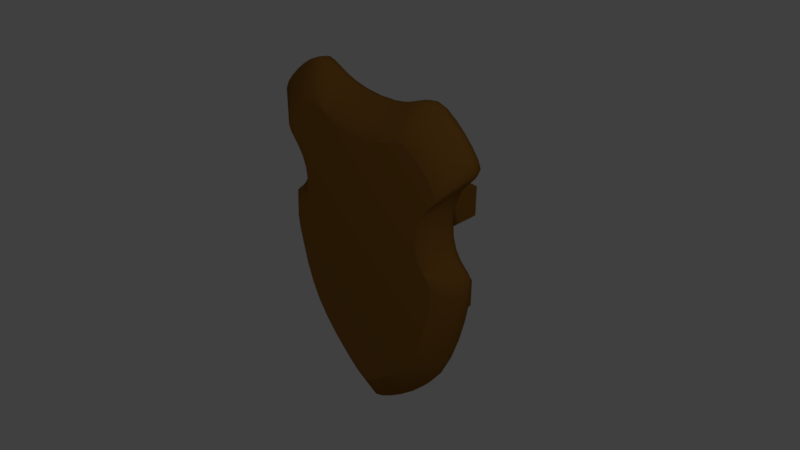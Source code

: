 # Source: EscudoAragorn.blend  (saved by Blender 2.78.0; exported with 4.5.12 LTS)
import bpy
from mathutils import Matrix  # noqa: F401  (used for matrix-valued properties, if any)

bpy.ops.wm.read_factory_settings(use_empty=True)
scene = bpy.context.scene
scene.name = 'Scene'

# ---- collections
col_collection_1 = bpy.data.collections.new('Collection 1'); scene.collection.children.link(col_collection_1)

# ---- materials (node trees are filled in below, after node groups)
mat_matescudoar = bpy.data.materials.new('MatEscudoAr')
mat_matescudoar.alpha_threshold = 0.0
mat_matescudoar.use_transparent_shadow = False
mat_matescudoar.diffuse_color = (0.281, 0.1243, 0.0215, 1.0)
mat_matescudoar.specular_color = (0.4672, 0.2599, 0.05203)
mat_matescudoar.roughness = 0.5
mat_matescudoar.specular_intensity = 0.3

# ---- material node trees

# ---- world
world_world = bpy.data.worlds.new('World'); scene.world = world_world
world_world.color = (0.05088, 0.05088, 0.05088)
world_world.use_sun_shadow = False
world_world.sun_shadow_jitter_overblur = 0.0
world_world.cycles.sampling_method = 'MANUAL'

# ---- cameras
cam_camera = bpy.data.cameras.new('Camera')
cam_camera.clip_end = 100.0
cam_camera.lens = 35.0
cam_camera.sensor_width = 32.0
cam_camera.sensor_height = 18.0
cam_camera.ortho_scale = 7.314
cam_camera.dof.focus_distance = 0.0
cam_camera.dof.aperture_fstop = 128.0

# ---- lights
light_lamp = bpy.data.lights.new('Lamp', 'POINT')
light_lamp.transmission_factor = 0.0
light_lamp.cutoff_distance = 30.0
light_lamp.energy = 100.0
light_lamp.shadow_buffer_clip_start = 1.001
light_lamp.shadow_soft_size = 0.1
light_lamp.shadow_maximum_resolution = 0.006
light_lamp.use_absolute_resolution = True

# ---- meshes
me_escudo_ar = bpy.data.meshes.new('Escudo_Ar')
me_escudo_ar.from_pydata([(-0.549, -0.162, 0.093), (-0.6135, 0.2464, 0.093), (-0.5569, 0.7654, 0.093), (-0.6358, 0.8749, 0.093), (-0.6218, 0.908, 0.093), (-0.4819, 1.049, 0.093), (-0.4276, 1.083, 0.093), (-0.382, 1.096, 0.093), (-0.3429, 1.089, 0.093), (-0.2996, 1.072, 0.093), (-0.09191, 1.01, 0.093), (0.02078, 1.003, 0.093), (0.1341, 1.01, 0.093), (0.2905, 1.05, 0.093), (0.342, 1.072, 0.093), (0.4509, 1.083, 0.093), (0.5602, 1.003, 0.093), (0.6539, 0.848, 0.093), (0.6225, 0.8126, 0.093), (0.5814, 0.7659, 0.093), (0.5402, 0.705, 0.093), (0.5084, 0.6271, 0.093), (0.5036, 0.4359, 0.093), (0.6087, 0.2662, 0.093), (0.6268, 0.2464, 0.093), (0.5556, -0.161, 0.093), (0.5056, -0.2984, 0.093), (0.4452, -0.4177, 0.093), (0.3692, -0.5217, 0.093), (0.1011, -0.7749, 0.093), (-0.2851, -0.6207, 0.093), (-0.3746, -0.5224, 0.093), (-0.3931, -0.3309, -0.09296), (-0.5256, 0.09712, -0.09296), (-0.5341, 0.1771, -0.09296), (-0.5304, 0.2268, -0.09296), (-0.443, 0.3288, -0.09296), (-0.4516, 0.5827, -0.09296), (-0.5371, 0.6974, -0.09296), (-0.5506, 0.7302, -0.09296), (-0.535, 0.7674, -0.09296), (-0.4615, 0.8507, -0.09296), (-0.4137, 0.8902, -0.09296), (-0.3636, 0.9212, -0.09296), (-0.2284, 0.9123, -0.09296), (-0.1865, 0.8946, -0.09296), (-0.1354, 0.8776, -0.093), (-0.06936, 0.8647, -0.09296), (0.1039, 0.8647, -0.09296), (0.1707, 0.8777, -0.09296), (0.222, 0.8945, -0.09296), (0.2975, 0.9274, -0.09296), (0.3838, 0.9205, -0.09296), (0.5241, 0.8084, -0.09296), (0.5005, 0.6288, -0.09296), (0.4691, 0.5825, -0.09296), (0.5202, 0.2507, -0.09296), (0.5412, 0.2278, -0.09296), (0.5452, 0.1794, -0.09296), (0.5356, 0.09966, -0.09296), (0.4831, -0.118, -0.09296), (0.4417, -0.2316, -0.09296), (0.3912, -0.3314, -0.09296), (0.2525, -0.5001, -0.09296), (0.1047, -0.629, -0.09296), (-0.04813, -0.6686, -0.09296), (-0.1064, -0.6297, -0.09296), (-0.4836, -0.4301, 0.053), (-0.4397, -0.231, -0.09296), (-0.4682, -0.1184, -0.09296), (-0.5876, -0.1688, 0.053), (-0.4976, -0.005132, -0.09296), (-0.6466, 0.0963, 0.053), (-0.5103, 0.2525, -0.09296), (-0.6277, 0.2874, 0.053), (-0.4869, 0.2731, -0.09296), (-0.464, 0.2962, -0.09296), (-0.545, 0.3813, 0.053), (-0.4268, 0.3778, -0.09296), (-0.4202, 0.449, -0.09296), (-0.4292, 0.5239, -0.09296), (-0.5555, 0.6936, 0.053), (-0.4808, 0.629, -0.09296), (-0.511, 0.6658, -0.09296), (-0.5035, 0.8081, -0.09296), (-0.5677, 1.023, 0.053), (-0.4474, 1.11, 0.053), (-0.3127, 0.9357, -0.09296), (-0.3847, 1.128, 0.053), (-0.2676, 0.9278, -0.09296), (-0.3292, 1.118, 0.053), (-0.2295, 1.077, 0.053), (-0.08541, 1.04, 0.053), (0.01699, 0.8594, -0.09296), (0.0208, 1.034, 0.053), (0.2099, 1.056, 0.053), (0.2623, 0.912, -0.09296), (0.3377, 0.9362, -0.09296), (0.4313, 0.89, -0.09296), (0.4784, 0.8486, -0.09417), (0.5583, 0.7679, -0.09296), (0.6866, 0.9213, 0.053), (0.5758, 0.7302, -0.09296), (0.7081, 0.875, 0.053), (0.5607, 0.697, -0.09296), (0.5328, 0.6655, -0.09296), (0.6552, 0.7954, 0.053), (0.6155, 0.7502, 0.053), (0.5769, 0.6933, 0.053), (0.4451, 0.5237, -0.09296), (0.5474, 0.621, 0.053), (0.4353, 0.4489, -0.09296), (0.4415, 0.3769, -0.09296), (0.4568, 0.3265, -0.09296), (0.4769, 0.2928, -0.09296), (0.5865, 0.3369, 0.053), (0.4984, 0.2696, -0.09296), (0.613, 0.3084, 0.053), (0.6397, 0.2852, 0.053), (0.6656, 0.257, 0.053), (0.6705, 0.1975, 0.053), (0.5095, -0.003219, -0.09393), (0.5941, -0.1683, 0.053), (0.5432, -0.3081, 0.053), (0.3274, -0.4186, -0.09296), (0.4027, -0.538, 0.053), (0.3105, -0.6383, 0.053), (0.173, -0.5628, -0.096), (0.2156, -0.7264, 0.053), (0.04812, -0.6683, -0.09296), (0.05909, -0.8451, 0.053), (0.0004099, -0.6905, -0.09296), (-0.05929, -0.8456, 0.053), (-0.1708, -0.5726, -0.09296), (-0.2201, -0.7275, 0.053), (-0.2572, -0.501, -0.09296), (-0.3165, -0.6394, 0.053), (-0.332, -0.419, -0.09296), (-0.473, -0.4265, 0.08128), (-0.4473, -0.4177, 0.093), (-0.5409, -0.3072, 0.053), (-0.5298, -0.3046, 0.08128), (-0.5031, -0.2982, 0.093), (-0.5763, -0.1668, 0.08128), (-0.6231, -0.02947, 0.053), (-0.6117, -0.02797, 0.08128), (-0.584, -0.02435, 0.093), (-0.635, 0.0973, 0.08128), (-0.6072, 0.09972, 0.093), (-0.6571, 0.1947, 0.053), (-0.6454, 0.1948, 0.08128), (-0.6174, 0.195, 0.093), (-0.6525, 0.2557, 0.053), (-0.6411, 0.253, 0.08128), (-0.6183, 0.2821, 0.08128), (-0.5956, 0.2693, 0.093), (-0.5989, 0.3127, 0.053), (-0.5899, 0.307, 0.08128), (-0.5682, 0.2934, 0.093), (-0.5708, 0.3412, 0.053), (-0.5609, 0.3364, 0.08128), (-0.537, 0.325, 0.093), (-0.5341, 0.3782, 0.08128), (-0.5077, 0.3706, 0.093), (-0.5251, 0.4416, 0.053), (-0.5136, 0.4401, 0.08128), (-0.4858, 0.4367, 0.093), (-0.5169, 0.5292, 0.053), (-0.5053, 0.5293, 0.08128), (-0.4772, 0.5295, 0.093), (-0.528, 0.6212, 0.053), (-0.5165, 0.6229, 0.08128), (-0.4889, 0.627, 0.093), (-0.5447, 0.6968, 0.08128), (-0.5185, 0.7046, 0.093), (-0.5915, 0.7505, 0.053), (-0.5814, 0.7549, 0.08128), (-0.6287, 0.7958, 0.053), (-0.6189, 0.8005, 0.08128), (-0.5952, 0.8121, 0.093), (-0.6607, 0.8346, 0.053), (-0.6501, 0.8384, 0.08128), (-0.6245, 0.8477, 0.093), (-0.6773, 0.875, 0.053), (-0.6652, 0.875, 0.08128), (-0.6581, 0.9207, 0.053), (-0.6475, 0.917, 0.08128), (-0.6194, 0.9707, 0.053), (-0.6098, 0.9657, 0.08128), (-0.5865, 0.9536, 0.093), (-0.5588, 1.017, 0.08128), (-0.5374, 1.004, 0.093), (-0.5089, 1.072, 0.053), (-0.501, 1.065, 0.08128), (-0.4416, 1.102, 0.08128), (-0.3839, 1.118, 0.08128), (-0.3332, 1.11, 0.08128), (-0.281, 1.099, 0.053), (-0.2865, 1.091, 0.08128), (-0.2346, 1.069, 0.08128), (-0.2468, 1.05, 0.093), (-0.1666, 1.056, 0.053), (-0.1703, 1.048, 0.08128), (-0.1794, 1.027, 0.093), (-0.08731, 1.032, 0.08128), (0.02079, 1.025, 0.08128), (0.1276, 1.04, 0.053), (0.1295, 1.032, 0.08128), (0.2136, 1.048, 0.08128), (0.2226, 1.027, 0.093), (0.273, 1.077, 0.053), (0.2781, 1.069, 0.08128), (0.3225, 1.099, 0.053), (0.3282, 1.091, 0.08128), (0.3658, 1.117, 0.053), (0.3703, 1.109, 0.08128), (0.3812, 1.089, 0.093), (0.4153, 1.128, 0.053), (0.4144, 1.119, 0.08128), (0.4124, 1.096, 0.093), (0.472, 1.109, 0.053), (0.4658, 1.101, 0.08128), (0.5304, 1.071, 0.053), (0.5224, 1.065, 0.08128), (0.5033, 1.049, 0.093), (0.59, 1.023, 0.053), (0.5813, 1.017, 0.08128), (0.6446, 0.9711, 0.053), (0.6352, 0.9659, 0.08128), (0.6125, 0.9532, 0.093), (0.6761, 0.9173, 0.08128), (0.6509, 0.9077, 0.093), (0.6958, 0.875, 0.08128), (0.6661, 0.8749, 0.093), (0.6895, 0.8341, 0.053), (0.6791, 0.8382, 0.08128), (0.6456, 0.8005, 0.08128), (0.6055, 0.7548, 0.08128), (0.5662, 0.6967, 0.08128), (0.536, 0.6228, 0.08128), (0.5354, 0.5289, 0.053), (0.5237, 0.5291, 0.08128), (0.4957, 0.5295, 0.093), (0.5429, 0.4405, 0.053), (0.5314, 0.4391, 0.08128), (0.5618, 0.3785, 0.053), (0.5508, 0.3756, 0.08128), (0.5242, 0.3685, 0.093), (0.5764, 0.3324, 0.08128), (0.5521, 0.3216, 0.093), (0.6039, 0.3028, 0.08128), (0.582, 0.2893, 0.093), (0.6306, 0.2796, 0.08128), (0.6542, 0.2539, 0.08128), (0.6588, 0.1977, 0.08128), (0.6308, 0.198, 0.093), (0.6587, 0.09942, 0.053), (0.6472, 0.1005, 0.08128), (0.6194, 0.1032, 0.093), (0.6329, -0.02738, 0.053), (0.6215, -0.02576, 0.08128), (0.594, -0.02184, 0.093), (0.5828, -0.1662, 0.08128), (0.5322, -0.3052, 0.08128), (0.481, -0.4308, 0.053), (0.4705, -0.427, 0.08128), (0.3928, -0.5332, 0.08128), (0.3013, -0.6329, 0.08128), (0.2791, -0.6197, 0.093), (0.2069, -0.7204, 0.08128), (0.186, -0.7061, 0.093), (0.1287, -0.7968, 0.053), (0.1206, -0.7904, 0.08128), (0.05215, -0.8379, 0.08128), (0.0354, -0.8205, 0.093), (0.0004101, -0.8725, 0.053), (0.0003093, -0.8621, 0.08128), (6.593e-05, -0.837, 0.093), (-0.05251, -0.8383, 0.08128), (-0.03613, -0.8207, 0.093), (-0.1309, -0.7977, 0.053), (-0.123, -0.7912, 0.08128), (-0.1038, -0.7754, 0.093), (-0.2115, -0.7214, 0.08128), (-0.1908, -0.7069, 0.093), (-0.3073, -0.6339, 0.08128), (-0.4084, -0.5385, 0.053), (-0.3985, -0.5338, 0.08128), (0.5865, 0.3369, 0.0), (-0.5089, 1.072, 9.313e-09), (0.0004101, -0.8725, -1.676e-08), (-0.5708, 0.3412, 0.0), (0.7081, 0.875, 3.725e-09), (-0.5409, -0.3072, -9.313e-09), (0.5432, -0.3081, -1.304e-08), (0.613, 0.3084, -1.863e-09), (-0.5555, 0.6936, 5.588e-09), (-0.1666, 1.056, 9.313e-09), (0.4153, 1.128, 1.118e-08), (-0.3292, 1.118, 1.118e-08), (0.6552, 0.7954, 3.725e-09), (0.6866, 0.9213, 5.588e-09), (-0.5876, -0.1688, -3.725e-09), (-0.4084, -0.5385, -1.118e-08), (0.2156, -0.7264, -1.49e-08), (-0.6607, 0.8346, 7.451e-09), (0.59, 1.023, 9.313e-09), (0.1276, 1.04, 9.313e-09), (-0.3847, 1.128, 1.118e-08), (-0.6231, -0.02947, -3.725e-09), (0.481, -0.4308, -1.304e-08), (0.5429, 0.4405, -1.863e-09), (-0.1309, -0.7977, -1.49e-08), (0.6329, -0.02738, -7.451e-09), (0.6656, 0.257, -1.863e-09), (-0.6287, 0.7958, 7.451e-09), (0.5304, 1.071, 9.313e-09), (0.0208, 1.034, 9.313e-09), (-0.4474, 1.11, 1.304e-08), (-0.5989, 0.3127, 1.863e-09), (-0.4836, -0.4301, -9.313e-09), (0.5769, 0.6933, 5.588e-09), (-0.2201, -0.7275, -1.49e-08), (0.4027, -0.538, -1.118e-08), (0.6705, 0.1975, -1.863e-09), (-0.545, 0.3813, 1.863e-09), (-0.5915, 0.7505, 7.451e-09), (0.472, 1.109, 9.313e-09), (-0.281, 1.099, 1.304e-08), (-0.08541, 1.04, 9.313e-09), (-0.6773, 0.875, 5.588e-09), (-0.6571, 0.1947, 1.863e-09), (0.5474, 0.621, 1.863e-09), (-0.3165, -0.6394, -1.49e-08), (0.3105, -0.6383, -1.676e-08), (0.6587, 0.09942, -7.451e-09), (-0.5251, 0.4416, 1.863e-09), (0.6446, 0.9711, 7.451e-09), (0.2099, 1.056, 9.313e-09), (-0.5677, 1.023, 9.313e-09), (-0.6525, 0.2557, 1.863e-09), (-0.05929, -0.8456, -1.676e-08), (0.5354, 0.5289, 0.0), (0.6397, 0.2852, -1.863e-09), (-0.528, 0.6212, 5.588e-09), (0.3658, 1.117, 1.118e-08), (-0.6277, 0.2874, 1.863e-09), (-0.6194, 0.9707, 1.118e-08), (0.6155, 0.7502, 3.725e-09), (0.3225, 1.099, 9.313e-09), (0.1287, -0.7968, -1.676e-08), (-0.5169, 0.5292, 0.0), (-0.2295, 1.077, 9.313e-09), (0.05909, -0.8451, -1.676e-08), (0.6895, 0.8341, 5.588e-09), (-0.6581, 0.9207, 7.451e-09), (-0.6466, 0.0963, -3.725e-09), (0.5618, 0.3785, -1.863e-09), (0.273, 1.077, 7.451e-09), (0.5941, -0.1683, -5.588e-09), (0.197, 0.2253, 0.08718), (0.197, 0.4116, 0.08718), (-0.197, 0.2253, 0.08717), (-0.197, 0.4116, 0.08717), (-5.774e-08, -0.2206, 0.5265), (-5.774e-08, 0.2347, 0.5265), (-0.1201, -0.2206, 0.4571), (-0.1201, 0.2347, 0.4571), (-0.1201, -0.2206, 0.3184), (-0.1201, 0.2347, 0.3184), (4.191e-08, -0.2206, 0.249), (4.191e-08, 0.2347, 0.249), (0.1201, -0.2206, 0.3184), (0.1201, 0.2347, 0.3184), (0.1201, -0.2206, 0.4571), (0.1201, 0.2347, 0.4571), (0.1658, 0.2509, 0.6162), (0.197, 0.2253, 0.585), (0.1658, 0.3859, 0.6162), (0.197, 0.4116, 0.585), (-0.1658, 0.2509, 0.6162), (-0.197, 0.2253, 0.585), (-0.197, 0.4116, 0.585), (-0.1658, 0.3859, 0.6162), (0.197, -0.4004, 0.08718), (0.197, -0.2141, 0.08718), (-0.197, -0.4004, 0.08718), (-0.197, -0.2141, 0.08718), (0.1658, -0.3748, 0.6162), (0.197, -0.4004, 0.585), (0.1658, -0.2398, 0.6162), (0.197, -0.2141, 0.585), (-0.1658, -0.3748, 0.6162), (-0.197, -0.4004, 0.585), (-0.197, -0.2141, 0.585), (-0.1658, -0.2398, 0.6162)], [], [(320, 293, 68, 32), (293, 302, 69, 68), (302, 309, 71, 69), (309, 356, 33, 71), (356, 331, 34, 33), (331, 340, 35, 34), (340, 346, 73, 35), (346, 319, 75, 73), (319, 291, 76, 75), (291, 325, 36, 76), (325, 336, 78, 36), (336, 351, 79, 78), (351, 344, 80, 79), (344, 296, 37, 80), (296, 326, 82, 37), (326, 315, 83, 82), (315, 305, 38, 83), (305, 330, 39, 38), (330, 355, 40, 39), (355, 347, 84, 40), (347, 339, 41, 84), (339, 289, 42, 41), (289, 318, 43, 42), (318, 308, 87, 43), (308, 299, 89, 87), (299, 328, 44, 89), (328, 352, 45, 44), (352, 297, 46, 45), (297, 329, 47, 46), (329, 317, 93, 47), (317, 307, 48, 93), (307, 338, 49, 48), (338, 358, 50, 49), (358, 349, 96, 50), (349, 345, 51, 96), (345, 298, 97, 51), (298, 327, 52, 97), (327, 316, 98, 52), (316, 306, 99, 98), (306, 337, 53, 99), (337, 301, 100, 53), (301, 292, 102, 100), (292, 354, 104, 102), (354, 300, 105, 104), (300, 348, 54, 105), (348, 321, 55, 54), (321, 332, 109, 55), (332, 342, 111, 109), (342, 311, 112, 111), (311, 357, 113, 112), (357, 288, 114, 113), (288, 295, 116, 114), (295, 343, 56, 116), (343, 314, 57, 56), (314, 324, 58, 57), (324, 335, 59, 58), (335, 313, 121, 59), (313, 359, 60, 121), (359, 294, 61, 60), (294, 310, 62, 61), (310, 323, 124, 62), (323, 334, 63, 124), (334, 304, 127, 63), (304, 350, 64, 127), (350, 353, 129, 64), (353, 290, 131, 129), (290, 341, 65, 131), (341, 312, 66, 65), (312, 322, 133, 66), (322, 333, 135, 133), (333, 303, 137, 135), (303, 320, 32, 137), (138, 141, 140, 67), (139, 142, 141, 138), (141, 143, 70, 140), (142, 0, 143, 141), (143, 145, 144, 70), (0, 146, 145, 143), (145, 147, 72, 144), (146, 148, 147, 145), (147, 150, 149, 72), (148, 151, 150, 147), (150, 153, 152, 149), (151, 1, 153, 150), (153, 154, 74, 152), (1, 155, 154, 153), (154, 157, 156, 74), (155, 158, 157, 154), (157, 160, 159, 156), (158, 161, 160, 157), (160, 162, 77, 159), (161, 163, 162, 160), (162, 165, 164, 77), (163, 166, 165, 162), (165, 168, 167, 164), (166, 169, 168, 165), (168, 171, 170, 167), (169, 172, 171, 168), (171, 173, 81, 170), (172, 174, 173, 171), (173, 176, 175, 81), (174, 2, 176, 173), (176, 178, 177, 175), (2, 179, 178, 176), (178, 181, 180, 177), (179, 182, 181, 178), (181, 184, 183, 180), (182, 3, 184, 181), (184, 186, 185, 183), (3, 4, 186, 184), (186, 188, 187, 185), (4, 189, 188, 186), (188, 190, 85, 187), (189, 191, 190, 188), (190, 193, 192, 85), (191, 5, 193, 190), (193, 194, 86, 192), (5, 6, 194, 193), (194, 195, 88, 86), (6, 7, 195, 194), (195, 196, 90, 88), (7, 8, 196, 195), (196, 198, 197, 90), (8, 9, 198, 196), (198, 199, 91, 197), (9, 200, 199, 198), (199, 202, 201, 91), (200, 203, 202, 199), (202, 204, 92, 201), (203, 10, 204, 202), (204, 205, 94, 92), (10, 11, 205, 204), (205, 207, 206, 94), (11, 12, 207, 205), (207, 208, 95, 206), (12, 209, 208, 207), (208, 211, 210, 95), (209, 13, 211, 208), (211, 213, 212, 210), (13, 14, 213, 211), (213, 215, 214, 212), (14, 216, 215, 213), (215, 218, 217, 214), (216, 219, 218, 215), (218, 221, 220, 217), (219, 15, 221, 218), (221, 223, 222, 220), (15, 224, 223, 221), (223, 226, 225, 222), (224, 16, 226, 223), (226, 228, 227, 225), (16, 229, 228, 226), (228, 230, 101, 227), (229, 231, 230, 228), (230, 232, 103, 101), (231, 233, 232, 230), (232, 235, 234, 103), (233, 17, 235, 232), (235, 236, 106, 234), (17, 18, 236, 235), (236, 237, 107, 106), (18, 19, 237, 236), (237, 238, 108, 107), (19, 20, 238, 237), (238, 239, 110, 108), (20, 21, 239, 238), (239, 241, 240, 110), (21, 242, 241, 239), (241, 244, 243, 240), (242, 22, 244, 241), (244, 246, 245, 243), (22, 247, 246, 244), (246, 248, 115, 245), (247, 249, 248, 246), (248, 250, 117, 115), (249, 251, 250, 248), (250, 252, 118, 117), (251, 23, 252, 250), (252, 253, 119, 118), (23, 24, 253, 252), (253, 254, 120, 119), (24, 255, 254, 253), (254, 257, 256, 120), (255, 258, 257, 254), (257, 260, 259, 256), (258, 261, 260, 257), (260, 262, 122, 259), (261, 25, 262, 260), (262, 263, 123, 122), (25, 26, 263, 262), (263, 265, 264, 123), (26, 27, 265, 263), (265, 266, 125, 264), (27, 28, 266, 265), (266, 267, 126, 125), (28, 268, 267, 266), (267, 269, 128, 126), (268, 270, 269, 267), (269, 272, 271, 128), (270, 29, 272, 269), (272, 273, 130, 271), (29, 274, 273, 272), (273, 276, 275, 130), (274, 277, 276, 273), (276, 278, 132, 275), (277, 279, 278, 276), (278, 281, 280, 132), (279, 282, 281, 278), (281, 283, 134, 280), (282, 284, 283, 281), (283, 285, 136, 134), (284, 30, 285, 283), (285, 287, 286, 136), (30, 31, 287, 285), (287, 138, 67, 286), (31, 139, 138, 287), (8, 7, 6, 5, 191, 189, 4, 3, 182, 179, 2, 174, 172, 169, 166, 163, 161, 158, 155, 1, 151, 148, 146, 0, 142, 139, 31, 30, 284, 282, 279, 277, 274, 29, 270, 268, 28, 27, 26, 25, 261, 258, 255, 24, 23, 251, 249, 247, 22, 242, 21, 20, 19, 18, 17, 233, 231, 229, 16, 224, 15, 219, 216, 14, 13, 209, 12, 11, 10, 203, 200, 9), (286, 67, 320, 303), (136, 286, 303, 333), (134, 136, 333, 322), (280, 134, 322, 312), (132, 280, 312, 341), (275, 132, 341, 290), (130, 275, 290, 353), (271, 130, 353, 350), (128, 271, 350, 304), (126, 128, 304, 334), (125, 126, 334, 323), (264, 125, 323, 310), (123, 264, 310, 294), (122, 123, 294, 359), (259, 122, 359, 313), (256, 259, 313, 335), (120, 256, 335, 324), (119, 120, 324, 314), (118, 119, 314, 343), (117, 118, 343, 295), (115, 117, 295, 288), (245, 115, 288, 357), (243, 245, 357, 311), (240, 243, 311, 342), (110, 240, 342, 332), (108, 110, 332, 321), (107, 108, 321, 348), (106, 107, 348, 300), (234, 106, 300, 354), (103, 234, 354, 292), (101, 103, 292, 301), (227, 101, 301, 337), (225, 227, 337, 306), (222, 225, 306, 316), (220, 222, 316, 327), (217, 220, 327, 298), (214, 217, 298, 345), (212, 214, 345, 349), (210, 212, 349, 358), (95, 210, 358, 338), (206, 95, 338, 307), (94, 206, 307, 317), (92, 94, 317, 329), (201, 92, 329, 297), (91, 201, 297, 352), (197, 91, 352, 328), (90, 197, 328, 299), (88, 90, 299, 308), (86, 88, 308, 318), (192, 86, 318, 289), (85, 192, 289, 339), (187, 85, 339, 347), (185, 187, 347, 355), (183, 185, 355, 330), (180, 183, 330, 305), (177, 180, 305, 315), (175, 177, 315, 326), (81, 175, 326, 296), (170, 81, 296, 344), (167, 170, 344, 351), (164, 167, 351, 336), (77, 164, 336, 325), (159, 77, 325, 291), (156, 159, 291, 319), (74, 156, 319, 346), (152, 74, 346, 340), (149, 152, 340, 331), (72, 149, 331, 356), (144, 72, 356, 309), (70, 144, 309, 302), (140, 70, 302, 293), (67, 140, 293, 320), (89, 46, 47, 93, 48, 49, 50, 51, 97, 52, 98, 53, 100, 102, 104, 54, 55, 109, 111, 112, 113, 114, 116, 56, 57, 58, 59, 60, 61, 62, 124, 63, 64, 129, 131, 65, 66, 135, 137, 32, 68, 33, 34, 35, 73, 76, 36, 78, 79, 80, 37, 82, 38, 39, 40, 84, 41, 42, 43, 87), (376, 378, 383, 380), (377, 381, 362, 360), (362, 363, 361, 360), (382, 379, 361, 363), (381, 382, 363, 362), (364, 365, 367, 366), (366, 367, 369, 368), (368, 369, 371, 370), (370, 371, 373, 372), (372, 373, 375, 374), (374, 375, 365, 364), (378, 376, 377, 379), (381, 377, 376, 380), (379, 382, 383, 378), (382, 381, 380, 383), (360, 361, 379, 377), (388, 390, 395, 392), (389, 393, 386, 384), (386, 387, 385, 384), (394, 391, 385, 387), (393, 394, 387, 386), (390, 388, 389, 391), (393, 389, 388, 392), (391, 394, 395, 390), (394, 393, 392, 395), (384, 385, 391, 389)])
me_escudo_ar.polygons.foreach_set('use_smooth', [1, 1, 1, 1, 1, 1, 1, 1, 1, 1, 1, 1, 1, 1, 1, 1, 1, 1, 1, 1, 1, 1, 1, 1, 1, 1, 1, 1, 1, 1, 1, 1, 1, 1, 1, 1, 1, 1, 1, 1, 1, 1, 1, 1, 1, 1, 1, 1, 1, 1, 1, 1, 1, 1, 1, 1, 1, 1, 1, 1, 1, 1, 1, 1, 1, 1, 1, 1, 1, 1, 1, 1, 1, 1, 1, 1, 1, 1, 1, 1, 1, 1, 1, 1, 1, 1, 1, 1, 1, 1, 1, 1, 1, 1, 1, 1, 1, 1, 1, 1, 1, 1, 1, 1, 1, 1, 1, 1, 1, 1, 1, 1, 1, 1, 1, 1, 1, 1, 1, 1, 1, 1, 1, 1, 1, 1, 1, 1, 1, 1, 1, 1, 1, 1, 1, 1, 1, 1, 1, 1, 1, 1, 1, 1, 1, 1, 1, 1, 1, 1, 1, 1, 1, 1, 1, 1, 1, 1, 1, 1, 1, 1, 1, 1, 1, 1, 1, 1, 1, 1, 1, 1, 1, 1, 1, 1, 1, 1, 1, 1, 1, 1, 1, 1, 1, 1, 1, 1, 1, 1, 1, 1, 1, 1, 1, 1, 1, 1, 1, 1, 1, 1, 1, 1, 1, 1, 1, 1, 1, 1, 1, 1, 1, 1, 1, 1, 0, 1, 1, 1, 1, 1, 1, 1, 1, 1, 1, 1, 1, 1, 1, 1, 1, 1, 1, 1, 1, 1, 1, 1, 1, 1, 1, 1, 1, 1, 1, 1, 1, 1, 1, 1, 1, 1, 1, 1, 1, 1, 1, 1, 1, 1, 1, 1, 1, 1, 1, 1, 1, 1, 1, 1, 1, 1, 1, 1, 1, 1, 1, 1, 1, 1, 1, 1, 1, 1, 1, 1, 1, 0, 0, 0, 0, 0, 0, 1, 1, 1, 1, 1, 1, 0, 0, 0, 0, 0, 0, 0, 0, 0, 0, 0, 0, 0, 0, 0])
_uv = me_escudo_ar.uv_layers.new(name='UVMap')
_uv.uv.foreach_set('vector', [0.7801, 0.2682, 0.7917, 0.3168, 0.7384, 0.3395, 0.729, 0.2999, 0.7917, 0.3168, 0.7995, 0.37, 0.742, 0.3821, 0.7384, 0.3395, 0.7995, 0.37, 0.804, 0.4228, 0.7458, 0.425, 0.742, 0.3821, 0.804, 0.4228, 0.8056, 0.4699, 0.7497, 0.4639, 0.7458, 0.425, 0.8056, 0.4699, 0.8045, 0.5064, 0.7489, 0.4935, 0.7497, 0.4639, 0.8045, 0.5064, 0.8007, 0.5286, 0.7457, 0.5116, 0.7489, 0.4935, 0.8007, 0.5286, 0.7918, 0.5405, 0.7385, 0.5212, 0.7457, 0.5116, 0.7918, 0.5405, 0.7818, 0.5505, 0.7304, 0.5294, 0.7385, 0.5212, 0.7818, 0.5505, 0.772, 0.5614, 0.7224, 0.5383, 0.7304, 0.5294, 0.772, 0.5614, 0.7625, 0.5762, 0.7147, 0.5503, 0.7224, 0.5383, 0.7625, 0.5762, 0.7539, 0.598, 0.7077, 0.568, 0.7147, 0.5503, 0.7539, 0.598, 0.7474, 0.6297, 0.7024, 0.5938, 0.7077, 0.568, 0.7474, 0.6297, 0.7456, 0.6639, 0.701, 0.6216, 0.7024, 0.5938, 0.7456, 0.6639, 0.7484, 0.6922, 0.7032, 0.6447, 0.701, 0.6216, 0.7484, 0.6922, 0.7529, 0.7167, 0.7069, 0.6645, 0.7032, 0.6447, 0.7529, 0.7167, 0.7573, 0.7378, 0.7105, 0.6817, 0.7069, 0.6645, 0.7573, 0.7378, 0.7611, 0.7559, 0.7136, 0.6964, 0.7105, 0.6817, 0.7611, 0.7559, 0.7628, 0.7719, 0.7149, 0.7094, 0.7136, 0.6964, 0.7628, 0.7719, 0.7539, 0.7879, 0.7077, 0.7224, 0.7149, 0.7094, 0.7539, 0.7879, 0.7381, 0.805, 0.6948, 0.7363, 0.7077, 0.7224, 0.7381, 0.805, 0.7177, 0.8229, 0.6782, 0.7509, 0.6948, 0.7363, 0.7177, 0.8229, 0.6949, 0.8394, 0.6597, 0.7643, 0.6782, 0.7509, 0.6949, 0.8394, 0.6716, 0.8523, 0.6407, 0.7747, 0.6597, 0.7643, 0.6716, 0.8523, 0.6483, 0.8582, 0.6218, 0.7796, 0.6407, 0.7747, 0.6483, 0.8582, 0.6278, 0.855, 0.6052, 0.777, 0.6218, 0.7796, 0.6278, 0.855, 0.6098, 0.8488, 0.5905, 0.7719, 0.6052, 0.777, 0.6098, 0.8488, 0.5904, 0.8417, 0.5748, 0.7661, 0.5905, 0.7719, 0.5904, 0.8417, 0.567, 0.8348, 0.5557, 0.7605, 0.5748, 0.7661, 0.567, 0.8348, 0.537, 0.8295, 0.5313, 0.7563, 0.5557, 0.7605, 0.537, 0.8295, 0.4978, 0.8273, 0.4995, 0.7545, 0.5313, 0.7563, 0.4978, 0.8273, 0.4584, 0.8293, 0.4675, 0.756, 0.4995, 0.7545, 0.4584, 0.8293, 0.428, 0.8343, 0.4427, 0.7602, 0.4675, 0.756, 0.428, 0.8343, 0.4044, 0.841, 0.4235, 0.7656, 0.4427, 0.7602, 0.4044, 0.841, 0.3858, 0.8478, 0.4084, 0.7712, 0.4235, 0.7656, 0.3858, 0.8478, 0.3694, 0.8539, 0.3951, 0.7761, 0.4084, 0.7712, 0.3694, 0.8539, 0.3511, 0.8574, 0.3802, 0.7789, 0.3951, 0.7761, 0.3511, 0.8574, 0.33, 0.8507, 0.3631, 0.7735, 0.3802, 0.7789, 0.33, 0.8507, 0.3079, 0.8379, 0.3451, 0.763, 0.3631, 0.7735, 0.3079, 0.8379, 0.285, 0.8213, 0.327, 0.7487, 0.3451, 0.763, 0.285, 0.8213, 0.2637, 0.8034, 0.3092, 0.735, 0.327, 0.7487, 0.2637, 0.8034, 0.247, 0.7862, 0.2955, 0.7211, 0.3092, 0.735, 0.247, 0.7862, 0.2374, 0.77, 0.2877, 0.7079, 0.2955, 0.7211, 0.2374, 0.77, 0.2398, 0.7537, 0.2897, 0.6946, 0.2877, 0.7079, 0.2398, 0.7537, 0.2443, 0.7352, 0.2934, 0.6795, 0.2897, 0.6946, 0.2443, 0.7352, 0.2496, 0.7136, 0.2977, 0.662, 0.2934, 0.6795, 0.2496, 0.7136, 0.2552, 0.6889, 0.3022, 0.6419, 0.2977, 0.662, 0.2552, 0.6889, 0.259, 0.6604, 0.3053, 0.6187, 0.3022, 0.6419, 0.259, 0.6604, 0.2581, 0.6262, 0.3046, 0.5909, 0.3053, 0.6187, 0.2581, 0.6262, 0.2522, 0.594, 0.2998, 0.5648, 0.3046, 0.5909, 0.2522, 0.594, 0.2442, 0.5715, 0.2933, 0.5465, 0.2998, 0.5648, 0.2442, 0.5715, 0.2351, 0.5562, 0.2859, 0.534, 0.2933, 0.5465, 0.2351, 0.5562, 0.226, 0.5452, 0.2784, 0.5251, 0.2859, 0.534, 0.226, 0.5452, 0.2168, 0.5359, 0.271, 0.5175, 0.2784, 0.5251, 0.2168, 0.5359, 0.2078, 0.525, 0.2637, 0.5087, 0.271, 0.5175, 0.2078, 0.525, 0.2042, 0.5033, 0.2608, 0.4911, 0.2637, 0.5087, 0.2042, 0.5033, 0.2041, 0.4669, 0.2607, 0.4614, 0.2608, 0.4911, 0.2041, 0.4669, 0.2071, 0.4193, 0.2648, 0.4226, 0.2607, 0.4614, 0.2071, 0.4193, 0.2133, 0.3658, 0.2682, 0.3793, 0.2648, 0.4226, 0.2133, 0.3658, 0.2231, 0.3119, 0.2762, 0.3355, 0.2682, 0.3793, 0.2231, 0.3119, 0.2369, 0.2631, 0.2874, 0.2958, 0.2762, 0.3355, 0.2369, 0.2631, 0.2563, 0.2182, 0.3031, 0.2593, 0.2874, 0.2958, 0.2563, 0.2182, 0.2803, 0.1741, 0.3227, 0.2234, 0.3031, 0.2593, 0.2803, 0.1741, 0.3059, 0.1338, 0.3452, 0.1937, 0.3227, 0.2234, 0.3059, 0.1338, 0.3299, 0.1003, 0.3629, 0.1634, 0.3452, 0.1937, 0.3299, 0.1003, 0.3496, 0.07615, 0.379, 0.1438, 0.3629, 0.1634, 0.3496, 0.07615, 0.3673, 0.06008, 0.3933, 0.1307, 0.379, 0.1438, 0.6517, 0.06246, 0.6695, 0.07878, 0.6391, 0.146, 0.6246, 0.1327, 0.6695, 0.07878, 0.6896, 0.1034, 0.6554, 0.166, 0.6391, 0.146, 0.6896, 0.1034, 0.7138, 0.1374, 0.6725, 0.1927, 0.6554, 0.166, 0.7138, 0.1374, 0.7392, 0.1783, 0.6958, 0.2269, 0.6725, 0.1927, 0.7392, 0.1783, 0.7625, 0.2229, 0.7147, 0.2631, 0.6958, 0.2269, 0.7625, 0.2229, 0.7801, 0.2682, 0.729, 0.2999, 0.7147, 0.2631, 0.2206, 0.8201, 0.2356, 0.8327, 0.233, 0.8363, 0.2179, 0.8236, 0.04202, 0.5629, 0.04048, 0.5764, 0.03741, 0.5766, 0.03898, 0.5629, 0.2356, 0.8327, 0.2523, 0.8456, 0.2498, 0.8492, 0.233, 0.8363, 0.04048, 0.5764, 0.04032, 0.5912, 0.03724, 0.5916, 0.03741, 0.5766, 0.2523, 0.8456, 0.2691, 0.8578, 0.2667, 0.8615, 0.2498, 0.8492, 0.04032, 0.5912, 0.04117, 0.6058, 0.03811, 0.6063, 0.03724, 0.5916, 0.2691, 0.8578, 0.2843, 0.8683, 0.2819, 0.8721, 0.2667, 0.8615, 0.04117, 0.6058, 0.04271, 0.6187, 0.03965, 0.6194, 0.03811, 0.6063, 0.2843, 0.8683, 0.2963, 0.8761, 0.294, 0.8799, 0.2819, 0.8721, 0.04271, 0.6187, 0.04457, 0.6284, 0.04156, 0.6293, 0.03965, 0.6194, 0.2963, 0.8761, 0.3037, 0.8802, 0.3018, 0.8842, 0.294, 0.8799, 0.04457, 0.6284, 0.04643, 0.6334, 0.04367, 0.6349, 0.04156, 0.6293, 0.3037, 0.8802, 0.3088, 0.8817, 0.3074, 0.8858, 0.3018, 0.8842, 0.04643, 0.6334, 0.04877, 0.6352, 0.04665, 0.6373, 0.04367, 0.6349, 0.3088, 0.8817, 0.3142, 0.8829, 0.3128, 0.887, 0.3074, 0.8858, 0.04877, 0.6352, 0.05206, 0.637, 0.05006, 0.6391, 0.04665, 0.6373, 0.3142, 0.8829, 0.32, 0.8843, 0.3184, 0.8885, 0.3128, 0.887, 0.05206, 0.637, 0.05592, 0.6395, 0.05364, 0.6414, 0.05006, 0.6391, 0.32, 0.8843, 0.3268, 0.8866, 0.325, 0.8906, 0.3184, 0.8885, 0.05592, 0.6395, 0.05999, 0.6433, 0.05737, 0.6449, 0.05364, 0.6414, 0.3268, 0.8866, 0.3355, 0.8904, 0.3334, 0.8943, 0.325, 0.8906, 0.05999, 0.6433, 0.06394, 0.6493, 0.06107, 0.6505, 0.05737, 0.6449, 0.3355, 0.8904, 0.3469, 0.8966, 0.3447, 0.9004, 0.3334, 0.8943, 0.06394, 0.6493, 0.06746, 0.6582, 0.06445, 0.6591, 0.06107, 0.6505, 0.3469, 0.8966, 0.3584, 0.904, 0.3559, 0.9077, 0.3447, 0.9004, 0.06746, 0.6582, 0.06927, 0.6682, 0.06618, 0.6687, 0.06445, 0.6591, 0.3584, 0.904, 0.3674, 0.9111, 0.3648, 0.9147, 0.3559, 0.9077, 0.06927, 0.6682, 0.06888, 0.6767, 0.06582, 0.6768, 0.06618, 0.6687, 0.3674, 0.9111, 0.3748, 0.9179, 0.372, 0.9213, 0.3648, 0.9147, 0.06888, 0.6767, 0.0672, 0.6839, 0.06421, 0.6837, 0.06582, 0.6768, 0.3748, 0.9179, 0.3808, 0.924, 0.378, 0.9273, 0.372, 0.9213, 0.0672, 0.6839, 0.06512, 0.6898, 0.06217, 0.6894, 0.06421, 0.6837, 0.3808, 0.924, 0.3858, 0.929, 0.3831, 0.9325, 0.378, 0.9273, 0.06512, 0.6898, 0.06352, 0.6943, 0.06048, 0.6942, 0.06217, 0.6894, 0.3858, 0.929, 0.3903, 0.9326, 0.3881, 0.9365, 0.3831, 0.9325, 0.06352, 0.6943, 0.06331, 0.6973, 0.06019, 0.6982, 0.06048, 0.6942, 0.3903, 0.9326, 0.3965, 0.935, 0.3948, 0.9391, 0.3881, 0.9365, 0.06331, 0.6973, 0.06558, 0.7002, 0.06307, 0.7019, 0.06019, 0.6982, 0.3965, 0.935, 0.4051, 0.9375, 0.4036, 0.9416, 0.3948, 0.9391, 0.06558, 0.7002, 0.07022, 0.7039, 0.06803, 0.7059, 0.06307, 0.7019, 0.4051, 0.9375, 0.4153, 0.9399, 0.414, 0.9441, 0.4036, 0.9416, 0.07022, 0.7039, 0.07631, 0.7078, 0.07435, 0.7099, 0.06803, 0.7059, 0.4153, 0.9399, 0.426, 0.9421, 0.4248, 0.9464, 0.414, 0.9441, 0.07631, 0.7078, 0.08292, 0.7111, 0.08123, 0.7134, 0.07435, 0.7099, 0.426, 0.9421, 0.436, 0.9437, 0.4352, 0.948, 0.4248, 0.9464, 0.08292, 0.7111, 0.0891, 0.7134, 0.08799, 0.7159, 0.08123, 0.7134, 0.436, 0.9437, 0.4447, 0.9443, 0.4446, 0.9486, 0.4352, 0.948, 0.0891, 0.7134, 0.09395, 0.7139, 0.09413, 0.7165, 0.08799, 0.7159, 0.4447, 0.9443, 0.4521, 0.9438, 0.4528, 0.9481, 0.4446, 0.9486, 0.09395, 0.7139, 0.09786, 0.7127, 0.09919, 0.7149, 0.09413, 0.7165, 0.4521, 0.9438, 0.4594, 0.9428, 0.4603, 0.9471, 0.4528, 0.9481, 0.09786, 0.7127, 0.1021, 0.7105, 0.1038, 0.7126, 0.09919, 0.7149, 0.4594, 0.9428, 0.4675, 0.9417, 0.4683, 0.9459, 0.4603, 0.9471, 0.1021, 0.7105, 0.1073, 0.7077, 0.1089, 0.7098, 0.1038, 0.7126, 0.4675, 0.9417, 0.4772, 0.9405, 0.4778, 0.9448, 0.4683, 0.9459, 0.1073, 0.7077, 0.114, 0.7046, 0.1152, 0.7069, 0.1089, 0.7098, 0.4772, 0.9405, 0.4895, 0.9396, 0.4898, 0.9439, 0.4778, 0.9448, 0.114, 0.7046, 0.1227, 0.7018, 0.1235, 0.7042, 0.1152, 0.7069, 0.4895, 0.9396, 0.5052, 0.939, 0.5053, 0.9433, 0.4898, 0.9439, 0.1227, 0.7018, 0.1341, 0.6995, 0.1345, 0.702, 0.1235, 0.7042, 0.5052, 0.939, 0.521, 0.939, 0.5208, 0.9433, 0.5053, 0.9433, 0.1341, 0.6995, 0.1457, 0.6984, 0.1456, 0.701, 0.1345, 0.702, 0.521, 0.939, 0.5334, 0.9394, 0.5329, 0.9437, 0.5208, 0.9433, 0.1457, 0.6984, 0.155, 0.6987, 0.1544, 0.7012, 0.1456, 0.701, 0.5334, 0.9394, 0.5432, 0.9402, 0.5426, 0.9445, 0.5329, 0.9437, 0.155, 0.6987, 0.1623, 0.6997, 0.1614, 0.7022, 0.1544, 0.7012, 0.5432, 0.9402, 0.5511, 0.941, 0.5503, 0.9453, 0.5426, 0.9445, 0.1623, 0.6997, 0.1679, 0.7009, 0.1669, 0.7034, 0.1614, 0.7022, 0.5511, 0.941, 0.5577, 0.9418, 0.5572, 0.9461, 0.5503, 0.9453, 0.1679, 0.7009, 0.1722, 0.7019, 0.1715, 0.7044, 0.1669, 0.7034, 0.5577, 0.9418, 0.5643, 0.9421, 0.5645, 0.9464, 0.5572, 0.9461, 0.1722, 0.7019, 0.1755, 0.702, 0.1761, 0.7046, 0.1715, 0.7044, 0.5643, 0.9421, 0.5721, 0.9411, 0.5731, 0.9453, 0.5645, 0.9464, 0.1755, 0.702, 0.1793, 0.7002, 0.1812, 0.7022, 0.1761, 0.7046, 0.5721, 0.9411, 0.5817, 0.9391, 0.583, 0.9433, 0.5731, 0.9453, 0.1793, 0.7002, 0.1844, 0.6963, 0.1867, 0.698, 0.1812, 0.7022, 0.5817, 0.9391, 0.5923, 0.9365, 0.5938, 0.9406, 0.583, 0.9433, 0.1844, 0.6963, 0.1899, 0.6912, 0.1924, 0.6927, 0.1867, 0.698, 0.5923, 0.9365, 0.6028, 0.9336, 0.6044, 0.9377, 0.5938, 0.9406, 0.1899, 0.6912, 0.195, 0.6857, 0.1976, 0.687, 0.1924, 0.6927, 0.6028, 0.9336, 0.6116, 0.9309, 0.6134, 0.9349, 0.6044, 0.9377, 0.195, 0.6857, 0.1986, 0.6808, 0.2015, 0.6818, 0.1976, 0.687, 0.6116, 0.9309, 0.6178, 0.9282, 0.6202, 0.932, 0.6134, 0.9349, 0.1986, 0.6808, 0.2001, 0.6774, 0.2034, 0.6774, 0.2015, 0.6818, 0.6178, 0.9282, 0.6222, 0.9243, 0.6251, 0.9276, 0.6202, 0.932, 0.2001, 0.6774, 0.1989, 0.6746, 0.2018, 0.6736, 0.2034, 0.6774, 0.6222, 0.9243, 0.627, 0.9188, 0.6301, 0.922, 0.6251, 0.9276, 0.1989, 0.6746, 0.1959, 0.6708, 0.1986, 0.6695, 0.2018, 0.6736, 0.627, 0.9188, 0.6329, 0.9123, 0.6359, 0.9155, 0.6301, 0.922, 0.1959, 0.6708, 0.192, 0.6657, 0.1947, 0.6646, 0.1986, 0.6695, 0.6329, 0.9123, 0.64, 0.905, 0.6429, 0.9084, 0.6359, 0.9155, 0.192, 0.6657, 0.188, 0.6593, 0.191, 0.6584, 0.1947, 0.6646, 0.64, 0.905, 0.6488, 0.8973, 0.6514, 0.9009, 0.6429, 0.9084, 0.188, 0.6593, 0.185, 0.6511, 0.1881, 0.6507, 0.191, 0.6584, 0.6488, 0.8973, 0.6599, 0.8893, 0.6623, 0.893, 0.6514, 0.9009, 0.185, 0.6511, 0.1838, 0.6411, 0.1869, 0.641, 0.1881, 0.6507, 0.6599, 0.8893, 0.6711, 0.8825, 0.6733, 0.8864, 0.6623, 0.893, 0.1838, 0.6411, 0.1845, 0.6314, 0.1876, 0.6318, 0.1869, 0.641, 0.6711, 0.8825, 0.6797, 0.8782, 0.6818, 0.8822, 0.6733, 0.8864, 0.1845, 0.6314, 0.1864, 0.6245, 0.1894, 0.6252, 0.1876, 0.6318, 0.6797, 0.8782, 0.6865, 0.8756, 0.6883, 0.8796, 0.6818, 0.8822, 0.1864, 0.6245, 0.1891, 0.6195, 0.1919, 0.6206, 0.1894, 0.6252, 0.6865, 0.8756, 0.6921, 0.8739, 0.6937, 0.8779, 0.6883, 0.8796, 0.1891, 0.6195, 0.192, 0.616, 0.1945, 0.6174, 0.1919, 0.6206, 0.6921, 0.8739, 0.6971, 0.8725, 0.6987, 0.8766, 0.6937, 0.8779, 0.192, 0.616, 0.1945, 0.6134, 0.1971, 0.6148, 0.1945, 0.6174, 0.6971, 0.8725, 0.7019, 0.871, 0.704, 0.875, 0.6987, 0.8766, 0.1945, 0.6134, 0.1963, 0.6113, 0.1993, 0.612, 0.1971, 0.6148, 0.7019, 0.871, 0.7089, 0.8667, 0.7113, 0.8705, 0.704, 0.875, 0.1963, 0.6113, 0.1966, 0.6063, 0.1997, 0.6062, 0.1993, 0.612, 0.7089, 0.8667, 0.7204, 0.8584, 0.723, 0.8621, 0.7113, 0.8705, 0.1966, 0.6063, 0.1955, 0.5965, 0.1986, 0.5962, 0.1997, 0.6062, 0.7204, 0.8584, 0.7352, 0.847, 0.7379, 0.8506, 0.723, 0.8621, 0.1955, 0.5965, 0.193, 0.5836, 0.1961, 0.5832, 0.1986, 0.5962, 0.7352, 0.847, 0.7517, 0.8337, 0.7544, 0.8372, 0.7379, 0.8506, 0.193, 0.5836, 0.1893, 0.5692, 0.1924, 0.5687, 0.1961, 0.5832, 0.7517, 0.8337, 0.7679, 0.8197, 0.7707, 0.8232, 0.7544, 0.8372, 0.1893, 0.5692, 0.1845, 0.5549, 0.1875, 0.5542, 0.1924, 0.5687, 0.7679, 0.8197, 0.7824, 0.8061, 0.7852, 0.8095, 0.7707, 0.8232, 0.1845, 0.5549, 0.1787, 0.5425, 0.1816, 0.5415, 0.1875, 0.5542, 0.7824, 0.8061, 0.7955, 0.7922, 0.7985, 0.7954, 0.7852, 0.8095, 0.1787, 0.5425, 0.1714, 0.5314, 0.1741, 0.5302, 0.1816, 0.5415, 0.7955, 0.7922, 0.8084, 0.7774, 0.8115, 0.7805, 0.7985, 0.7954, 0.1714, 0.5314, 0.1627, 0.5208, 0.1653, 0.5194, 0.1741, 0.5302, 0.8084, 0.7774, 0.8203, 0.763, 0.8234, 0.7661, 0.8115, 0.7805, 0.1627, 0.5208, 0.1537, 0.5113, 0.1562, 0.5098, 0.1653, 0.5194, 0.8203, 0.763, 0.8303, 0.7504, 0.8335, 0.7533, 0.8234, 0.7661, 0.1537, 0.5113, 0.1455, 0.5036, 0.1478, 0.5019, 0.1562, 0.5098, 0.8303, 0.7504, 0.8375, 0.7407, 0.8409, 0.7435, 0.8335, 0.7533, 0.1455, 0.5036, 0.1392, 0.4984, 0.1412, 0.4965, 0.1478, 0.5019, 0.8375, 0.7407, 0.8421, 0.7338, 0.8461, 0.7356, 0.8409, 0.7435, 0.1392, 0.4984, 0.1357, 0.4963, 0.1361, 0.4935, 0.1412, 0.4965, 0.1574, 0.7501, 0.1623, 0.7569, 0.1591, 0.7598, 0.1535, 0.7521, 0.07014, 0.5063, 0.06733, 0.5092, 0.06487, 0.508, 0.06896, 0.5037, 0.1623, 0.7569, 0.1701, 0.7664, 0.167, 0.7695, 0.1591, 0.7598, 0.06733, 0.5092, 0.06254, 0.5161, 0.05988, 0.5152, 0.06487, 0.508, 0.1701, 0.7664, 0.1807, 0.7789, 0.1777, 0.782, 0.167, 0.7695, 0.06254, 0.5161, 0.0567, 0.5259, 0.05393, 0.5251, 0.05988, 0.5152, 0.1807, 0.7789, 0.1933, 0.7929, 0.1904, 0.7961, 0.1777, 0.782, 0.0567, 0.5259, 0.05071, 0.5376, 0.04785, 0.537, 0.05393, 0.5251, 0.1933, 0.7929, 0.2069, 0.8071, 0.2041, 0.8104, 0.1904, 0.7961, 0.05071, 0.5376, 0.04551, 0.5503, 0.04256, 0.5499, 0.04785, 0.537, 0.2069, 0.8071, 0.2206, 0.8201, 0.2179, 0.8236, 0.2041, 0.8104, 0.04551, 0.5503, 0.04202, 0.5629, 0.03898, 0.5629, 0.04256, 0.5499, 0.8398, 0.3033, 0.8338, 0.3045, 0.8269, 0.3026, 0.8185, 0.2977, 0.8099, 0.2909, 0.8023, 0.2834, 0.7968, 0.2766, 0.7946, 0.2716, 0.7962, 0.2674, 0.8006, 0.2619, 0.8062, 0.2547, 0.8119, 0.2453, 0.8162, 0.2334, 0.8177, 0.2185, 0.8161, 0.2044, 0.8126, 0.1944, 0.808, 0.1876, 0.8031, 0.1828, 0.7989, 0.1792, 0.7961, 0.1758, 0.7954, 0.168, 0.7966, 0.1535, 0.7998, 0.1345, 0.8047, 0.1134, 0.8113, 0.09257, 0.8194, 0.07422, 0.8302, 0.05806, 0.8435, 0.04283, 0.8577, 0.02943, 0.8707, 0.01875, 0.8809, 0.01166, 0.8863, 0.009072, 0.8918, 0.01148, 0.9019, 0.01822, 0.915, 0.02845, 0.9294, 0.04132, 0.9434, 0.05599, 0.9553, 0.07159, 0.9649, 0.08958, 0.9729, 0.1103, 0.9791, 0.1314, 0.9834, 0.1504, 0.9854, 0.1648, 0.9849, 0.1722, 0.9822, 0.1752, 0.9782, 0.1788, 0.9738, 0.1838, 0.9697, 0.1911, 0.9667, 0.2014, 0.9658, 0.2156, 0.968, 0.2305, 0.9731, 0.2422, 0.9795, 0.2514, 0.9859, 0.2584, 0.9908, 0.2637, 0.9928, 0.2677, 0.9905, 0.2728, 0.9848, 0.2798, 0.977, 0.2876, 0.9685, 0.2947, 0.9606, 0.3, 0.9548, 0.3021, 0.95, 0.3012, 0.944, 0.2987, 0.9361, 0.2954, 0.9257, 0.2922, 0.9122, 0.2899, 0.8949, 0.2892, 0.8778, 0.2906, 0.8645, 0.2934, 0.8543, 0.297, 0.8463, 0.3006, 0.1076, 0.9697, 0.13, 0.9697, 0.13, 0.9787, 0.1076, 0.9787, 0.08447, 0.9697, 0.1076, 0.9697, 0.1076, 0.9787, 0.08447, 0.9787, 0.06233, 0.9697, 0.08447, 0.9697, 0.08447, 0.9787, 0.06233, 0.9787, 0.04309, 0.9697, 0.06233, 0.9697, 0.06233, 0.9787, 0.04309, 0.9787, 0.02847, 0.9697, 0.04309, 0.9697, 0.04309, 0.9787, 0.02847, 0.9787, 0.01737, 0.9697, 0.02847, 0.9697, 0.02847, 0.9787, 0.01737, 0.9787, 0.9905, 0.9697, 1.001, 0.9697, 1.001, 0.9787, 0.9905, 0.9787, 0.9761, 0.9697, 0.9905, 0.9697, 0.9905, 0.9787, 0.9761, 0.9787, 0.9572, 0.9697, 0.9761, 0.9697, 0.9761, 0.9787, 0.9572, 0.9787, 0.9352, 0.9697, 0.9572, 0.9697, 0.9572, 0.9787, 0.9352, 0.9787, 0.9121, 0.9697, 0.9352, 0.9697, 0.9352, 0.9787, 0.9121, 0.9787, 0.8896, 0.9697, 0.9121, 0.9697, 0.9121, 0.9787, 0.8896, 0.9787, 0.8662, 0.9697, 0.8896, 0.9697, 0.8896, 0.9787, 0.8662, 0.9787, 0.841, 0.9697, 0.8662, 0.9697, 0.8662, 0.9787, 0.841, 0.9787, 0.8162, 0.9697, 0.841, 0.9697, 0.841, 0.9787, 0.8162, 0.9787, 0.7943, 0.9697, 0.8162, 0.9697, 0.8162, 0.9787, 0.7943, 0.9787, 0.7775, 0.9697, 0.7943, 0.9697, 0.7943, 0.9787, 0.7775, 0.9787, 0.7674, 0.9697, 0.7775, 0.9697, 0.7775, 0.9787, 0.7674, 0.9787, 0.7609, 0.9697, 0.7674, 0.9697, 0.7674, 0.9787, 0.7609, 0.9787, 0.7549, 0.9697, 0.7609, 0.9697, 0.7609, 0.9787, 0.7549, 0.9787, 0.7483, 0.9697, 0.7549, 0.9697, 0.7549, 0.9787, 0.7483, 0.9787, 0.7401, 0.9697, 0.7483, 0.9697, 0.7483, 0.9787, 0.7401, 0.9787, 0.7291, 0.9697, 0.7401, 0.9697, 0.7401, 0.9787, 0.7291, 0.9787, 0.7141, 0.9697, 0.7291, 0.9697, 0.7291, 0.9787, 0.7141, 0.9787, 0.6984, 0.9697, 0.7141, 0.9697, 0.7141, 0.9787, 0.6984, 0.9787, 0.6851, 0.9697, 0.6984, 0.9697, 0.6984, 0.9787, 0.6851, 0.9787, 0.6735, 0.9697, 0.6851, 0.9697, 0.6851, 0.9787, 0.6735, 0.9787, 0.6632, 0.9697, 0.6735, 0.9697, 0.6735, 0.9787, 0.6632, 0.9787, 0.6545, 0.9697, 0.6632, 0.9697, 0.6632, 0.9787, 0.6545, 0.9787, 0.6468, 0.9697, 0.6545, 0.9697, 0.6545, 0.9787, 0.6468, 0.9787, 0.6382, 0.9697, 0.6468, 0.9697, 0.6468, 0.9787, 0.6382, 0.9787, 0.6271, 0.9697, 0.6382, 0.9697, 0.6382, 0.9787, 0.6271, 0.9787, 0.6143, 0.9697, 0.6271, 0.9697, 0.6271, 0.9787, 0.6143, 0.9787, 0.6013, 0.9697, 0.6143, 0.9697, 0.6143, 0.9787, 0.6013, 0.9787, 0.5896, 0.9697, 0.6013, 0.9697, 0.6013, 0.9787, 0.5896, 0.9787, 0.5794, 0.9697, 0.5896, 0.9697, 0.5896, 0.9787, 0.5794, 0.9787, 0.5708, 0.9697, 0.5794, 0.9697, 0.5794, 0.9787, 0.5708, 0.9787, 0.5628, 0.9697, 0.5708, 0.9697, 0.5708, 0.9787, 0.5628, 0.9787, 0.5536, 0.9697, 0.5628, 0.9697, 0.5628, 0.9787, 0.5536, 0.9787, 0.5424, 0.9697, 0.5536, 0.9697, 0.5536, 0.9787, 0.5424, 0.9787, 0.5282, 0.9697, 0.5424, 0.9697, 0.5424, 0.9787, 0.5282, 0.9787, 0.51, 0.9697, 0.5282, 0.9697, 0.5282, 0.9787, 0.51, 0.9787, 0.492, 0.9697, 0.51, 0.9697, 0.51, 0.9787, 0.492, 0.9787, 0.478, 0.9697, 0.492, 0.9697, 0.492, 0.9787, 0.478, 0.9787, 0.4667, 0.9697, 0.478, 0.9697, 0.478, 0.9787, 0.4667, 0.9787, 0.4572, 0.9697, 0.4667, 0.9697, 0.4667, 0.9787, 0.4572, 0.9787, 0.4484, 0.9697, 0.4572, 0.9697, 0.4572, 0.9787, 0.4484, 0.9787, 0.4389, 0.9697, 0.4484, 0.9697, 0.4484, 0.9787, 0.4389, 0.9787, 0.4278, 0.9697, 0.4389, 0.9697, 0.4389, 0.9787, 0.4278, 0.9787, 0.4156, 0.9697, 0.4278, 0.9697, 0.4278, 0.9787, 0.4156, 0.9787, 0.4026, 0.9697, 0.4156, 0.9697, 0.4156, 0.9787, 0.4026, 0.9787, 0.3901, 0.9697, 0.4026, 0.9697, 0.4026, 0.9787, 0.3901, 0.9787, 0.3794, 0.9697, 0.3901, 0.9697, 0.3901, 0.9787, 0.3794, 0.9787, 0.371, 0.9697, 0.3794, 0.9697, 0.3794, 0.9787, 0.371, 0.9787, 0.3636, 0.9697, 0.371, 0.9697, 0.371, 0.9787, 0.3636, 0.9787, 0.3551, 0.9697, 0.3636, 0.9697, 0.3636, 0.9787, 0.3551, 0.9787, 0.3451, 0.9697, 0.3551, 0.9697, 0.3551, 0.9787, 0.3451, 0.9787, 0.3337, 0.9697, 0.3451, 0.9697, 0.3451, 0.9787, 0.3337, 0.9787, 0.3206, 0.9697, 0.3337, 0.9697, 0.3337, 0.9787, 0.3206, 0.9787, 0.3049, 0.9697, 0.3206, 0.9697, 0.3206, 0.9787, 0.3049, 0.9787, 0.2899, 0.9697, 0.3049, 0.9697, 0.3049, 0.9787, 0.2899, 0.9787, 0.2792, 0.9697, 0.2899, 0.9697, 0.2899, 0.9787, 0.2792, 0.9787, 0.2711, 0.9697, 0.2792, 0.9697, 0.2792, 0.9787, 0.2711, 0.9787, 0.2643, 0.9697, 0.2711, 0.9697, 0.2711, 0.9787, 0.2643, 0.9787, 0.2578, 0.9697, 0.2643, 0.9697, 0.2643, 0.9787, 0.2578, 0.9787, 0.251, 0.9697, 0.2578, 0.9697, 0.2578, 0.9787, 0.251, 0.9787, 0.2406, 0.9697, 0.251, 0.9697, 0.251, 0.9787, 0.2406, 0.9787, 0.2238, 0.9697, 0.2406, 0.9697, 0.2406, 0.9787, 0.2238, 0.9787, 0.2021, 0.9697, 0.2238, 0.9697, 0.2238, 0.9787, 0.2021, 0.9787, 0.1777, 0.9697, 0.2021, 0.9697, 0.2021, 0.9787, 0.1777, 0.9787, 0.153, 0.9697, 0.1777, 0.9697, 0.1777, 0.9787, 0.153, 0.9787, 0.13, 0.9697, 0.153, 0.9697, 0.153, 0.9787, 0.13, 0.9787, 0.6041, 0.7808, 0.5555, 0.7617, 0.5313, 0.7567, 0.4995, 0.7545, 0.4675, 0.756, 0.4428, 0.7606, 0.4238, 0.7666, 0.3959, 0.7784, 0.381, 0.7815, 0.3641, 0.7755, 0.3467, 0.7641, 0.3128, 0.7337, 0.3004, 0.7186, 0.2941, 0.7047, 0.2998, 0.6925, 0.3222, 0.6676, 0.334, 0.6507, 0.343, 0.6291, 0.3469, 0.6016, 0.345, 0.575, 0.3395, 0.5564, 0.3322, 0.5439, 0.3244, 0.5353, 0.3165, 0.5282, 0.3088, 0.5197, 0.3075, 0.5019, 0.3113, 0.4725, 0.3316, 0.3925, 0.3472, 0.3508, 0.3662, 0.3142, 0.3901, 0.2824, 0.418, 0.2526, 0.4729, 0.2057, 0.4939, 0.1915, 0.5116, 0.1835, 0.5294, 0.1917, 0.5507, 0.2063, 0.6058, 0.2543, 0.633, 0.2848, 0.6552, 0.3175, 0.672, 0.3545, 0.7023, 0.4757, 0.7052, 0.5052, 0.7036, 0.5235, 0.6961, 0.5329, 0.6789, 0.5488, 0.671, 0.5608, 0.6649, 0.5787, 0.6621, 0.605, 0.6652, 0.6326, 0.6732, 0.6543, 0.6838, 0.6715, 0.7042, 0.6969, 0.7091, 0.7091, 0.7032, 0.7227, 0.6914, 0.7375, 0.6758, 0.7531, 0.658, 0.7675, 0.6395, 0.7787, 0.6206, 0.7838, 0.7667, 0.9196, 0.7601, 0.9124, 0.7778, 0.896, 0.7845, 0.9033, 0.7671, 0.9233, 0.7881, 0.9039, 0.8126, 0.9305, 0.7916, 0.9499, 0.8147, 0.8779, 0.8055, 0.868, 0.8265, 0.8486, 0.8357, 0.8585, 0.7775, 0.8923, 0.7564, 0.9117, 0.7319, 0.8851, 0.753, 0.8657, 0.7881, 0.9025, 0.7789, 0.8925, 0.8055, 0.868, 0.8147, 0.8779, 0.0244, 0.8725, 0.1028, 0.8725, 0.1028, 0.8964, 0.0244, 0.8964, 0.0244, 0.8964, 0.1028, 0.8964, 0.1028, 0.9203, 0.0244, 0.9203, 0.0244, 0.9203, 0.1028, 0.9203, 0.1028, 0.9442, 0.0244, 0.9442, 0.0244, 0.8008, 0.1028, 0.8008, 0.1028, 0.8247, 0.0244, 0.8247, 0.0244, 0.8247, 0.1028, 0.8247, 0.1028, 0.8486, 0.0244, 0.8486, 0.0244, 0.8486, 0.1028, 0.8486, 0.1028, 0.8725, 0.0244, 0.8725, 0.7601, 0.9124, 0.7667, 0.9196, 0.7656, 0.9231, 0.7565, 0.9132, 0.7881, 0.9039, 0.7671, 0.9233, 0.7667, 0.9196, 0.7845, 0.9033, 0.7564, 0.9117, 0.7775, 0.8923, 0.7778, 0.896, 0.7601, 0.9124, 0.7789, 0.8925, 0.7881, 0.9025, 0.7845, 0.9033, 0.7778, 0.896, 0.739, 0.9476, 0.7299, 0.9377, 0.7565, 0.9132, 0.7656, 0.9231, 0.9377, 0.8911, 0.9377, 0.9016, 0.9118, 0.9016, 0.9118, 0.8911, 0.9402, 0.8879, 0.9094, 0.8879, 0.9094, 0.8491, 0.9402, 0.8491, 0.8695, 0.8891, 0.8695, 0.9036, 0.8388, 0.9036, 0.8388, 0.8891, 0.9094, 0.9048, 0.9402, 0.9048, 0.9402, 0.9437, 0.9094, 0.9437, 0.9084, 0.8891, 0.9084, 0.9036, 0.8695, 0.9036, 0.8695, 0.8891, 0.9377, 0.9016, 0.9377, 0.8911, 0.9412, 0.8891, 0.9412, 0.9036, 0.9094, 0.8879, 0.9402, 0.8879, 0.9377, 0.8911, 0.9118, 0.8911, 0.9402, 0.9048, 0.9094, 0.9048, 0.9118, 0.9016, 0.9377, 0.9016, 0.9084, 0.9036, 0.9084, 0.8891, 0.9118, 0.8911, 0.9118, 0.9016, 0.9801, 0.8891, 0.9801, 0.9036, 0.9412, 0.9036, 0.9412, 0.8891])
me_escudo_ar.materials.append(mat_matescudoar)
me_escudo_ar.use_remesh_preserve_volume = False
me_escudo_ar.use_remesh_preserve_attributes = False
me_escudo_ar.use_mirror_vertex_groups = False
me_escudo_ar.update()

# ---- objects
ob_escudo_aragorn = bpy.data.objects.new('Escudo Aragorn', me_escudo_ar)
ob_lamp = bpy.data.objects.new('Lamp', light_lamp)
ob_camera = bpy.data.objects.new('Camera', cam_camera)

# ---- transforms, parenting, visibility, modifiers, constraints
ob_escudo_aragorn.location = (0.0, 0.0, 0.0)
ob_escudo_aragorn.rotation_euler = (1.571, -0.0, 3.142)
ob_escudo_aragorn.lineart.crease_threshold = 0.0
ob_lamp.location = (3.743, -2.26, 5.139)
ob_lamp.rotation_euler = (0.6503, 0.05522, 1.866)
ob_lamp.lock_rotations_4d = False
ob_lamp.empty_display_type = 'ARROWS'
ob_lamp.color = (0.0, 0.0, 0.0, 0.0)
ob_lamp.lineart.crease_threshold = 0.0
ob_camera.location = (3.021, -2.576, 2.724)
ob_camera.rotation_euler = (1.025, -9.989e-07, 0.8289)
ob_camera.lock_rotations_4d = False
ob_camera.empty_display_type = 'ARROWS'
ob_camera.color = (0.0, 0.0, 0.0, 0.0)
ob_camera.display_type = 'WIRE'
ob_camera.lineart.crease_threshold = 0.0

# ---- collection membership
col_collection_1.objects.link(ob_escudo_aragorn)
col_collection_1.objects.link(ob_lamp)
col_collection_1.objects.link(ob_camera)

# ---- scene / render settings (as saved in the file)
scene.camera = ob_camera
scene.frame_start = 1; scene.frame_end = 250; scene.frame_set(1)
scene.render.engine = 'BLENDER_EEVEE_NEXT'
scene.render.resolution_percentage = 50
scene.render.dither_intensity = 0.0
scene.cycles.use_denoising = False
scene.cycles.samples = 128
scene.cycles.sampling_pattern = 'TABULATED_SOBOL'
scene.cycles.light_sampling_threshold = 0.0
scene.cycles.use_adaptive_sampling = False
scene.cycles.use_light_tree = False
scene.cycles.blur_glossy = 0.0
scene.cycles.sample_clamp_indirect = 0.0
scene.view_settings.view_transform = 'Standard'
bpy.context.view_layer.update()
